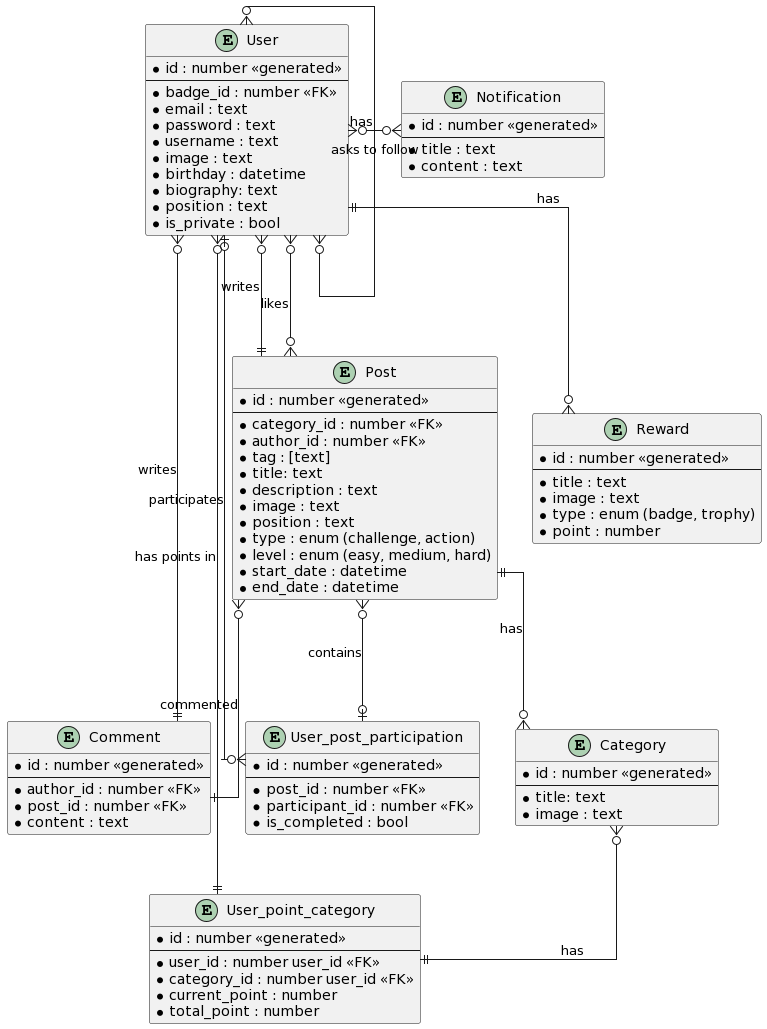

The diagram above was rendered by PlantUML. Its source (embedded in the PNG):
@startuml
' hide the spot
' hide circle

' avoid problems with angled crows feet
skinparam linetype ortho

entity "User" as u {
  *id : number <<generated>>
  --
  *badge_id : number <<FK>>
  *email : text
  *password : text
  *username : text
  *image : text
  *birthday : datetime
  *biography: text
  *position : text
  *is_private : bool
}

entity "Category" as cat {
  *id : number <<generated>>
  --
  *title: text
  *image : text
}

entity "Post" as p {
  *id : number <<generated>>
  --
  *category_id : number <<FK>>
  *author_id : number <<FK>>
  *tag : [text]
  *title: text
  *description : text
  *image : text
  *position : text
  *type : enum (challenge, action)
  *level : enum (easy, medium, hard)
  *start_date : datetime
  *end_date : datetime
}

entity "Comment" as c {
  *id : number <<generated>>
  --
  *author_id : number <<FK>>
  *post_id : number <<FK>>
  *content : text
}

entity "Reward" as r {
  *id : number <<generated>>
  --
  *title : text
  *image : text
  *type : enum (badge, trophy)
  *point : number
}

entity "Notification" as not {
  *id : number <<generated>>
  --
  *title : text
  *content : text
}

entity "User_post_participation" as upp {
  *id : number <<generated>>
  --
  *post_id : number <<FK>>
  *participant_id : number <<FK>>
  *is_completed : bool
}

entity "User_point_category" as upc {
  *id : number <<generated>>
  --
  *user_id : number user_id <<FK>>
  *category_id : number user_id <<FK>>
  *current_point : number
  *total_point : number
}

u |o-down--o{ upp : participates
p }o---o| upp : contains
u }o-down--|| p : writes
u }o-down--o{ p : likes
u }o---|| c : writes
u ||---o{ r : has 
u }o-up-o{ u : asks to follow
u }o--right--o{ not : has
p }o---|| c : commented
p ||---o{ cat : has
u }o--|| upc : has points in
cat }o--|| upc : has
@enduml